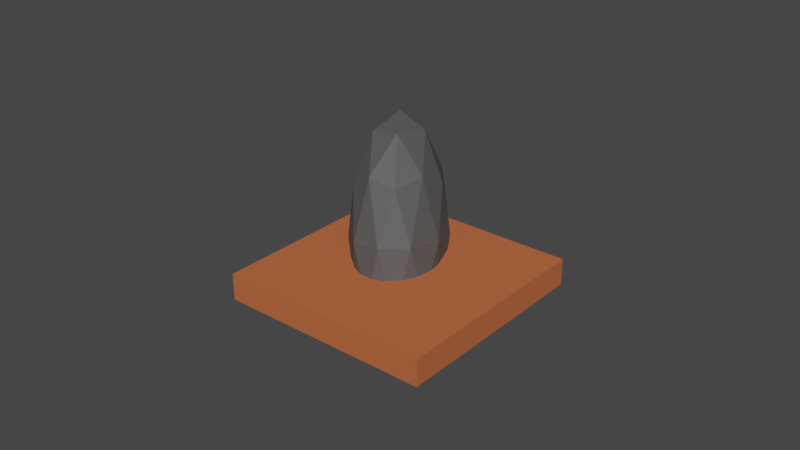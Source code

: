 # Source: TIleSet2.blend  (saved by Blender 2.80.75; exported with 4.5.12 LTS)
import bpy
from mathutils import Matrix  # noqa: F401  (used for matrix-valued properties, if any)

bpy.ops.wm.read_factory_settings(use_empty=True)
scene = bpy.context.scene
scene.name = 'Scene'

# ---- collections
col_collection = bpy.data.collections.new('Collection'); scene.collection.children.link(col_collection)

# ---- materials (node trees are filled in below, after node groups)
mat_m_rock = bpy.data.materials.new('M_Rock')
mat_m_rock.use_transparent_shadow = False
mat_material = bpy.data.materials.new('Material')
mat_material.alpha_threshold = 0.0
mat_material.use_transparent_shadow = False
mat_material.line_color = (0.0, 0.0, 0.0, 1.0)

# ---- material node trees
mat_m_rock.use_nodes = True; mat_m_rock.node_tree.nodes.clear()
_N = mat_m_rock.node_tree.nodes; _L = mat_m_rock.node_tree.links
n0 = _N.new('ShaderNodeOutputMaterial'); n0.name = 'Material Output'; n0.location = (300, 300)
n1 = _N.new('ShaderNodeBsdfPrincipled'); n1.name = 'Principled BSDF'; n1.location = (10, 300)
n1.distribution = 'GGX'
n1.subsurface_method = 'BURLEY'
n1.inputs[0].default_value = (0.08714, 0.08714, 0.08714, 1.0)
n1.inputs[2].default_value = 0.7114
n1.inputs[3].default_value = 1.45
n1.inputs[13].default_value = 0.6714
n1.inputs[27].default_value = (0.0, 0.0, 0.0, 1.0)
n1.inputs[28].default_value = 1.0
_L.new(n1.outputs[0], n0.inputs[0])
n0.is_active_output = True
mat_material.use_nodes = True; mat_material.node_tree.nodes.clear()
_N = mat_material.node_tree.nodes; _L = mat_material.node_tree.links
n0 = _N.new('ShaderNodeOutputMaterial'); n0.name = 'Material Output'; n0.location = (300, 300)
n1 = _N.new('ShaderNodeBsdfPrincipled'); n1.name = 'Principled BSDF'; n1.location = (10, 300)
n1.distribution = 'GGX'
n1.subsurface_method = 'BURLEY'
n1.inputs[0].default_value = (0.5149, 0.1248, 0.0382, 1.0)
n1.inputs[2].default_value = 1.0
n1.inputs[3].default_value = 1.45
n1.inputs[27].default_value = (0.0, 0.0, 0.0, 1.0)
n1.inputs[28].default_value = 1.0
_L.new(n1.outputs[0], n0.inputs[0])
n0.is_active_output = True

# ---- world
world_world = bpy.data.worlds.new('World'); scene.world = world_world
world_world.use_nodes = True; world_world.node_tree.nodes.clear()
_N = world_world.node_tree.nodes; _L = world_world.node_tree.links
n0 = _N.new('ShaderNodeOutputWorld'); n0.name = 'World Output'; n0.location = (300, 300)
n1 = _N.new('ShaderNodeBackground'); n1.name = 'Background'; n1.location = (10, 300)
n1.inputs[0].default_value = (0.05088, 0.05088, 0.05088, 1.0)
_L.new(n1.outputs[0], n0.inputs[0])
n0.is_active_output = True
world_world.color = (0.05088, 0.05088, 0.05088)
world_world.use_sun_shadow = False
world_world.sun_shadow_jitter_overblur = 0.0

# ---- meshes
me_icosphere = bpy.data.meshes.new('Icosphere')
me_icosphere.from_pydata([(0.09071, -0.455, 0.7595), (-0.9093, -0.1301, 0.7595), (-0.9093, 0.9214, 0.7595), (0.09071, 1.246, 0.7595), (0.7087, 0.3957, 0.7595), (-0.1857, 0.3957, 1.312), (0.7654, 0.08665, 0.3123), (0.7654, 0.7047, 0.3123), (-0.1857, -0.6043, 0.3123), (0.4021, -0.4134, 0.3123), (-1.137, 0.08665, 0.3123), (-0.7735, -0.4134, 0.3123), (-0.7735, 1.205, 0.3123), (-1.137, 0.7047, 0.3123), (0.4021, 1.205, 0.3123), (-0.1857, 1.396, 0.3123), (0.5025, -0.1043, 0.838), (-0.4485, -0.4133, 0.838), (-1.036, 0.3957, 0.838), (-0.4485, 1.205, 0.838), (0.5025, 0.8957, 0.838), (-0.02322, -0.1043, 1.163), (0.3401, 0.3957, 1.163), (-0.611, 0.08665, 1.163), (-0.611, 0.7047, 1.163), (-0.02322, 0.8957, 1.163), (-0.5986, -0.4367, 0.06113), (-0.8162, -0.2818, 0.08846), (-1.049, 0.02275, 0.1364), (-0.04738, -0.5039, 0.03566), (-0.3519, -0.5145, 0.04331), (-1.118, 0.1911, 0.1611), (0.2335, -0.4133, 0.03946), (0.4223, 1.163, 0.2458), (0.7003, 0.7667, 0.1843), (0.3656, 1.205, 0.2531), (-0.1766, 1.389, 0.2941), (-0.1965, 1.39, 0.2948), (-0.7558, 1.207, 0.2869), (-0.7786, 1.189, 0.2851), (-1.097, 0.7333, 0.2334), (-1.125, 0.6423, 0.222), (0.6468, -0.02629, 0.07919), (0.4805, -0.2498, 0.05409), (0.7264, 0.2066, 0.1081), (0.7369, 0.617, 0.163), (3.043, 0.8913, 0.1477), (3.001, 0.9942, -0.07439), (1.287, -2.193, -0.2146), (1.244, -2.09, -0.4368), (-1.244, 2.09, 0.4368), (-1.287, 2.193, 0.2146), (-3.001, -0.9942, 0.07439), (-3.043, -0.8913, -0.1477)], [], [(0, 16, 21), (1, 17, 23), (2, 18, 24), (3, 19, 25), (4, 20, 22), (22, 25, 5), (22, 20, 25), (20, 3, 25), (25, 24, 5), (25, 19, 24), (19, 2, 24), (24, 23, 5), (24, 18, 23), (18, 1, 23), (23, 21, 5), (23, 17, 21), (17, 0, 21), (21, 22, 5), (21, 16, 22), (16, 4, 22), (7, 20, 4), (7, 14, 20), (14, 3, 20), (15, 19, 3), (15, 12, 19), (12, 2, 19), (13, 18, 2), (13, 10, 18), (10, 1, 18), (11, 17, 1), (11, 8, 17), (8, 0, 17), (9, 16, 0), (9, 6, 16), (6, 4, 16), (14, 15, 3), (14, 35, 36, 15), (12, 13, 2), (12, 39, 40, 13), (10, 11, 1), (10, 28, 27, 11), (8, 9, 0), (8, 29, 32, 9), (6, 7, 4), (6, 44, 45, 7), (34, 33, 14, 7), (26, 30, 8, 11), (40, 41, 13), (27, 26, 11), (33, 35, 14), (38, 39, 12), (42, 44, 6), (37, 38, 12, 15), (45, 44, 42, 43, 32, 29, 30, 26, 27, 28, 31, 41, 40, 39, 38, 37, 36, 35, 33, 34), (41, 31, 10, 13), (45, 34, 7), (43, 42, 6, 9), (32, 43, 9), (36, 37, 15), (31, 28, 10), (30, 29, 8), (46, 50, 52, 48), (49, 48, 52, 53), (53, 52, 50, 51), (51, 47, 49, 53), (47, 46, 48, 49), (51, 50, 46, 47)])
me_icosphere.polygons.foreach_set('material_index', [0, 0, 0, 0, 0, 0, 0, 0, 0, 0, 0, 0, 0, 0, 0, 0, 0, 0, 0, 0, 0, 0, 0, 0, 0, 0, 0, 0, 0, 0, 0, 0, 0, 0, 0, 0, 0, 0, 0, 0, 0, 0, 0, 0, 0, 0, 0, 0, 0, 0, 0, 0, 0, 0, 0, 0, 0, 0, 0, 0, 0, 1, 1, 1, 1, 1, 1])
_uv = me_icosphere.uv_layers.new(name='UVMap')
_uv.uv.foreach_set('vector', [0.8182, 0.3149, 0.7273, 0.3149, 0.7727, 0.3937, 1.0, 0.3149, 0.9091, 0.3149, 0.9545, 0.3937, 0.2727, 0.3149, 0.1818, 0.3149, 0.2273, 0.3937, 0.4545, 0.3149, 0.3636, 0.3149, 0.4091, 0.3937, 0.6364, 0.3149, 0.5455, 0.3149, 0.5909, 0.3937, 0.5909, 0.3937, 0.5, 0.3937, 0.5455, 0.4724, 0.5909, 0.3937, 0.5455, 0.3149, 0.5, 0.3937, 0.5455, 0.3149, 0.4545, 0.3149, 0.5, 0.3937, 0.4091, 0.3937, 0.3182, 0.3937, 0.3636, 0.4724, 0.4091, 0.3937, 0.3636, 0.3149, 0.3182, 0.3937, 0.3636, 0.3149, 0.2727, 0.3149, 0.3182, 0.3937, 0.2273, 0.3937, 0.1364, 0.3937, 0.1818, 0.4724, 0.2273, 0.3937, 0.1818, 0.3149, 0.1364, 0.3937, 0.1818, 0.3149, 0.09091, 0.3149, 0.1364, 0.3937, 0.9545, 0.3937, 0.8636, 0.3937, 0.9091, 0.4724, 0.9545, 0.3937, 0.9091, 0.3149, 0.8636, 0.3937, 0.9091, 0.3149, 0.8182, 0.3149, 0.8636, 0.3937, 0.7727, 0.3937, 0.6818, 0.3937, 0.7273, 0.4724, 0.7727, 0.3937, 0.7273, 0.3149, 0.6818, 0.3937, 0.7273, 0.3149, 0.6364, 0.3149, 0.6818, 0.3937, 0.5909, 0.2362, 0.5455, 0.3149, 0.6364, 0.3149, 0.5909, 0.2362, 0.5, 0.2362, 0.5455, 0.3149, 0.5, 0.2362, 0.4545, 0.3149, 0.5455, 0.3149, 0.4091, 0.2362, 0.3636, 0.3149, 0.4545, 0.3149, 0.4091, 0.2362, 0.3182, 0.2362, 0.3636, 0.3149, 0.3182, 0.2362, 0.2727, 0.3149, 0.3636, 0.3149, 0.2273, 0.2362, 0.1818, 0.3149, 0.2727, 0.3149, 0.2273, 0.2362, 0.1364, 0.2362, 0.1818, 0.3149, 0.1364, 0.2362, 0.09091, 0.3149, 0.1818, 0.3149, 0.9545, 0.2362, 0.9091, 0.3149, 1.0, 0.3149, 0.9545, 0.2362, 0.8636, 0.2362, 0.9091, 0.3149, 0.8636, 0.2362, 0.8182, 0.3149, 0.9091, 0.3149, 0.7727, 0.2362, 0.7273, 0.3149, 0.8182, 0.3149, 0.7727, 0.2362, 0.6818, 0.2362, 0.7273, 0.3149, 0.6818, 0.2362, 0.6364, 0.3149, 0.7273, 0.3149, 0.5, 0.2362, 0.4091, 0.2362, 0.4545, 0.3149, 0.5, 0.2362, 0.4949, 0.2273, 0.4107, 0.2335, 0.4091, 0.2362, 0.3182, 0.2362, 0.2273, 0.2362, 0.2727, 0.3149, 0.3182, 0.2362, 0.3158, 0.2321, 0.2341, 0.2244, 0.2273, 0.2362, 0.1364, 0.2362, 0.04545, 0.2362, 0.09091, 0.3149, 0.1364, 0.2362, 0.1212, 0.2098, 0.0648, 0.2027, 0.04545, 0.2362, 0.8636, 0.2362, 0.7727, 0.2362, 0.8182, 0.3149, 0.8636, 0.2362, 0.8397, 0.1948, 0.7963, 0.1953, 0.7727, 0.2362, 0.6818, 0.2362, 0.5909, 0.2362, 0.6364, 0.3149, 0.6818, 0.2362, 0.6642, 0.2056, 0.6038, 0.2138, 0.5909, 0.2362, 0.5779, 0.2137, 0.5068, 0.2245, 0.5, 0.2362, 0.5909, 0.2362, 0.929, 0.192, 0.891, 0.1888, 0.8636, 0.2362, 0.9545, 0.2362, 0.2341, 0.2244, 0.2181, 0.2203, 0.2273, 0.2362, 0.0648, 0.2027, 0.01993, 0.192, 0.04545, 0.2362, 0.5068, 0.2245, 0.4949, 0.2273, 0.5, 0.2362, 0.3208, 0.2317, 0.3158, 0.2321, 0.3182, 0.2362, 0.7055, 0.1952, 0.6642, 0.2056, 0.6818, 0.2362, 0.4073, 0.2331, 0.3208, 0.2317, 0.3182, 0.2362, 0.4091, 0.2362, 0.4516, 0.0827, 0.4541, 0.1136, 0.4595, 0.1308, 0.4695, 0.1469, 0.4836, 0.1582, 0.4991, 0.1638, 0.5156, 0.1632, 0.5285, 0.1563, 0.5394, 0.1436, 0.5505, 0.1196, 0.5534, 0.1066, 0.5516, 0.07257, 0.5497, 0.06583, 0.5303, 0.03288, 0.529, 0.0316, 0.4981, 0.02028, 0.497, 0.02043, 0.4687, 0.03673, 0.4659, 0.04016, 0.4528, 0.07124, 0.2181, 0.2203, 0.1517, 0.2096, 0.1364, 0.2362, 0.2273, 0.2362, 0.6038, 0.2138, 0.5779, 0.2137, 0.5909, 0.2362, 0.7465, 0.1907, 0.7055, 0.1952, 0.6818, 0.2362, 0.7727, 0.2362, 0.7963, 0.1953, 0.7465, 0.1907, 0.7727, 0.2362, 0.4107, 0.2335, 0.4073, 0.2331, 0.4091, 0.2362, 0.1517, 0.2096, 0.1212, 0.2098, 0.1364, 0.2362, 0.891, 0.1888, 0.8397, 0.1948, 0.8636, 0.2362, 0.375, 0.0, 0.625, 0.0, 0.625, 0.25, 0.375, 0.25, 0.375, 0.25, 0.625, 0.25, 0.625, 0.5, 0.375, 0.5, 0.375, 0.5, 0.625, 0.5, 0.625, 0.75, 0.375, 0.75, 0.375, 0.75, 0.625, 0.75, 0.625, 1.0, 0.375, 1.0, 0.125, 0.5, 0.375, 0.5, 0.375, 0.75, 0.125, 0.75, 0.625, 0.5, 0.875, 0.5, 0.875, 0.75, 0.625, 0.75])
me_icosphere.materials.append(mat_m_rock)
me_icosphere.materials.append(mat_material)
me_icosphere.use_remesh_preserve_volume = False
me_icosphere.use_remesh_preserve_attributes = False
me_icosphere.use_mirror_vertex_groups = False
me_icosphere.update()

# ---- objects
ob_icosphere = bpy.data.objects.new('Icosphere', me_icosphere)

# ---- transforms, parenting, visibility, modifiers, constraints
ob_icosphere.location = (5.96e-08, -1.192e-07, -1.192e-07)
ob_icosphere.rotation_euler = (-0.2447, -0.07307, 0.3888)
ob_icosphere.scale = (1.722, 2.346, 4.356)
ob_icosphere.lineart.crease_threshold = 0.0

# ---- collection membership
col_collection.objects.link(ob_icosphere)

# ---- scene / render settings (as saved in the file)
scene.frame_start = 1; scene.frame_end = 250; scene.frame_set(1)
scene.render.engine = 'BLENDER_EEVEE_NEXT'
scene.cycles.use_denoising = False
scene.cycles.samples = 128
scene.cycles.sampling_pattern = 'TABULATED_SOBOL'
scene.cycles.use_adaptive_sampling = False
scene.cycles.use_light_tree = False
scene.view_settings.view_transform = 'Filmic'
bpy.context.view_layer.update()

# ---- added for rendering (the .blend has no active camera and no usable light): camera, sun
cam_auto = bpy.data.cameras.new('AutoCamera')
cam_auto.lens = 50.0
cam_auto.sensor_width = 36.0
cam_auto.clip_end = 1000.0
ob_auto_camera = bpy.data.objects.new('AutoCamera', cam_auto)
scene.collection.objects.link(ob_auto_camera)
ob_auto_camera.location = (21.2202, -25.4482, 19.0616)
ob_auto_camera.rotation_euler = (1.09748, -7.21219e-08, 0.694738)
scene.camera = ob_auto_camera
light_auto_sun = bpy.data.lights.new('AutoSun', 'SUN')
light_auto_sun.energy = 3.0
light_auto_sun.angle = 0.0523599
ob_auto_sun = bpy.data.objects.new('AutoSun', light_auto_sun)
scene.collection.objects.link(ob_auto_sun)
ob_auto_sun.rotation_euler = (0.872665, 0.174533, 0.523599)
bpy.context.view_layer.update()
